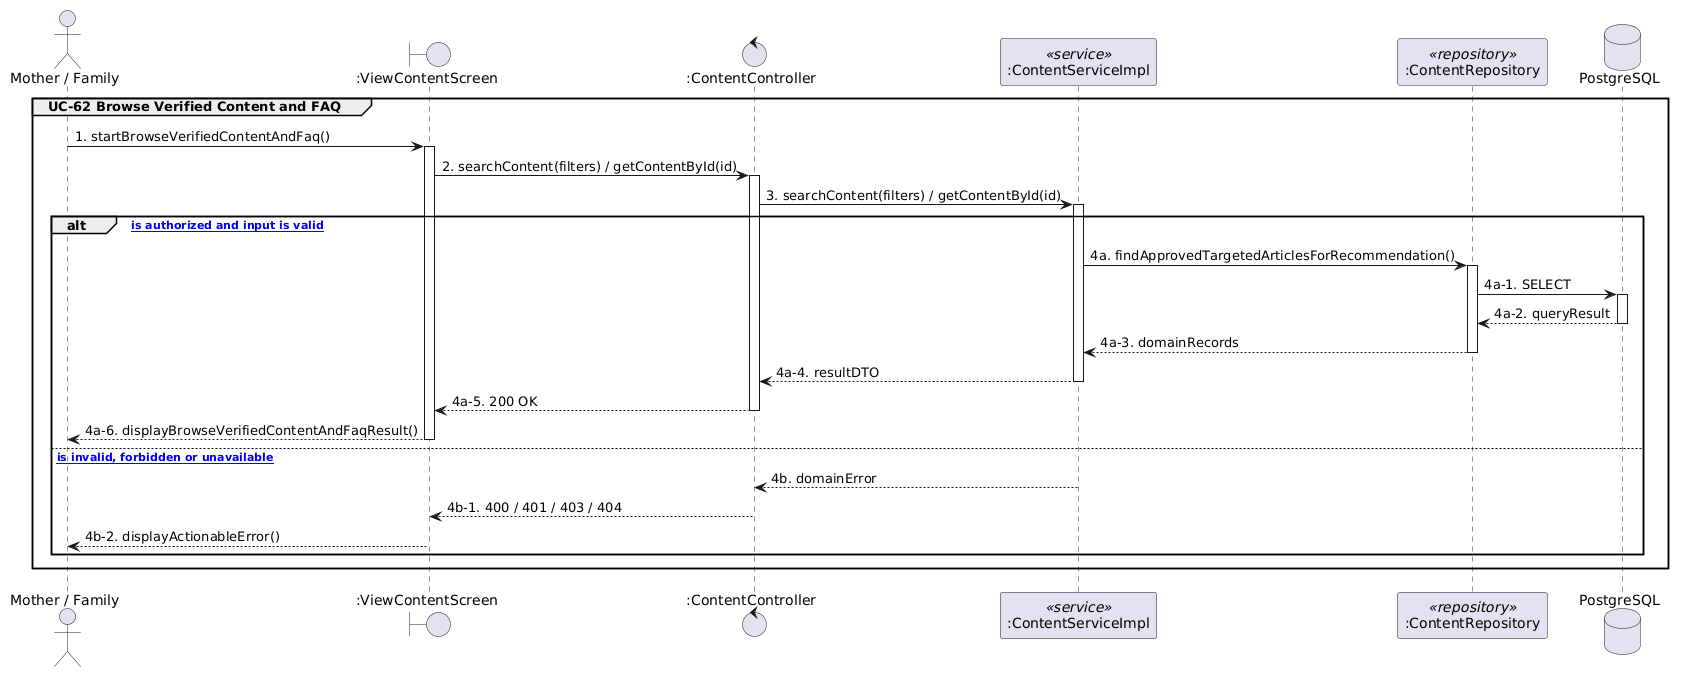

The diagram above was rendered by PlantUML. Its source (embedded in the PNG):
@startuml
skinparam shadowing false

actor "Mother / Family" as Actor
boundary ":ViewContentScreen" as UI1
control ":ContentController" as Controller1
participant ":ContentServiceImpl" as Service1 <<service>>
participant ":ContentRepository" as Repository1 <<repository>>
database "PostgreSQL" as DB

group UC-62 Browse Verified Content and FAQ
  Actor -> UI1 : 1. startBrowseVerifiedContentAndFaq()
  activate UI1
  UI1 -> Controller1 : 2. searchContent(filters) / getContentById(id)
  activate Controller1
  Controller1 -> Service1 : 3. searchContent(filters) / getContentById(id)
  activate Service1
  alt [request is authorized and input is valid]
    Service1 -> Repository1 : 4a. findApprovedTargetedArticlesForRecommendation()
    activate Repository1
    Repository1 -> DB : 4a-1. SELECT
    activate DB
    DB --> Repository1 : 4a-2. queryResult
    deactivate DB
    Repository1 --> Service1 : 4a-3. domainRecords
    deactivate Repository1
    Service1 --> Controller1 : 4a-4. resultDTO
    deactivate Service1
    Controller1 --> UI1 : 4a-5. 200 OK
    deactivate Controller1
    UI1 --> Actor : 4a-6. displayBrowseVerifiedContentAndFaqResult()
    deactivate UI1
  else [request is invalid, forbidden or unavailable]
    Service1 --> Controller1 : 4b. domainError
    deactivate Service1
    Controller1 --> UI1 : 4b-1. 400 / 401 / 403 / 404
    deactivate Controller1
    UI1 --> Actor : 4b-2. displayActionableError()
    deactivate UI1
  end
end
@enduml